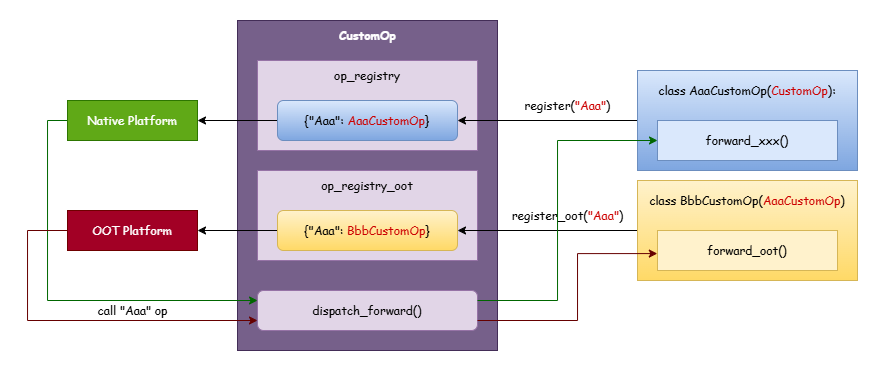

The diagram above was exported from draw.io. Its source (the exported page's mxGraphModel, read from the mxfile embedded in the PNG):
<mxGraphModel dx="1473" dy="636" grid="1" gridSize="10" guides="1" tooltips="1" connect="1" arrows="1" fold="1" page="0" pageScale="1" pageWidth="827" pageHeight="1169" math="0" shadow="0">
  <root>
    <mxCell id="0" />
    <mxCell id="1" parent="0" />
    <mxCell id="im6De9hhtpglpCKPYeQm-17" value="" style="rounded=0;whiteSpace=wrap;html=1;fillColor=#76608a;fontColor=#ffffff;strokeColor=#432D57;" vertex="1" parent="1">
      <mxGeometry x="-90" y="320" width="260" height="330" as="geometry" />
    </mxCell>
    <mxCell id="im6De9hhtpglpCKPYeQm-2" value="" style="rounded=0;whiteSpace=wrap;html=1;fillColor=#e1d5e7;strokeColor=#9673a6;" vertex="1" parent="1">
      <mxGeometry x="-70" y="360" width="220" height="90" as="geometry" />
    </mxCell>
    <mxCell id="im6De9hhtpglpCKPYeQm-33" style="edgeStyle=orthogonalEdgeStyle;rounded=0;orthogonalLoop=1;jettySize=auto;html=1;strokeColor=#000000;" edge="1" parent="1" source="im6De9hhtpglpCKPYeQm-1" target="im6De9hhtpglpCKPYeQm-20">
      <mxGeometry relative="1" as="geometry" />
    </mxCell>
    <mxCell id="im6De9hhtpglpCKPYeQm-1" value="&lt;span style=&quot;font-family: &amp;quot;Comic Sans MS&amp;quot;;&quot;&gt;{&quot;Aaa&quot;:&amp;nbsp;&lt;/span&gt;&lt;font style=&quot;font-family: &amp;quot;Comic Sans MS&amp;quot;; color: rgb(204, 0, 0);&quot;&gt;AaaCustomOp&lt;/font&gt;&lt;span style=&quot;font-family: &amp;quot;Comic Sans MS&amp;quot;;&quot;&gt;}&lt;/span&gt;" style="rounded=1;whiteSpace=wrap;html=1;fillColor=#dae8fc;strokeColor=#6c8ebf;gradientColor=#7ea6e0;" vertex="1" parent="1">
      <mxGeometry x="-50" y="400" width="180" height="40" as="geometry" />
    </mxCell>
    <mxCell id="im6De9hhtpglpCKPYeQm-3" value="&lt;font face=&quot;Comic Sans MS&quot;&gt;op_registry&lt;/font&gt;" style="text;html=1;align=center;verticalAlign=middle;whiteSpace=wrap;rounded=0;" vertex="1" parent="1">
      <mxGeometry x="10" y="360" width="60" height="30" as="geometry" />
    </mxCell>
    <mxCell id="im6De9hhtpglpCKPYeQm-4" value="" style="rounded=0;whiteSpace=wrap;html=1;fillColor=#e1d5e7;strokeColor=#9673a6;" vertex="1" parent="1">
      <mxGeometry x="-70" y="470" width="220" height="90" as="geometry" />
    </mxCell>
    <mxCell id="im6De9hhtpglpCKPYeQm-35" style="edgeStyle=orthogonalEdgeStyle;rounded=0;orthogonalLoop=1;jettySize=auto;html=1;entryX=1;entryY=0.5;entryDx=0;entryDy=0;" edge="1" parent="1" source="im6De9hhtpglpCKPYeQm-5" target="im6De9hhtpglpCKPYeQm-21">
      <mxGeometry relative="1" as="geometry" />
    </mxCell>
    <mxCell id="im6De9hhtpglpCKPYeQm-5" value="&lt;span style=&quot;font-family: &amp;quot;Comic Sans MS&amp;quot;;&quot;&gt;{&quot;Aaa&quot;:&amp;nbsp;&lt;/span&gt;&lt;font style=&quot;font-family: &amp;quot;Comic Sans MS&amp;quot;; color: rgb(204, 0, 0);&quot;&gt;BbbCustomOp&lt;/font&gt;&lt;span style=&quot;font-family: &amp;quot;Comic Sans MS&amp;quot;;&quot;&gt;}&lt;/span&gt;" style="rounded=1;whiteSpace=wrap;html=1;fillColor=#fff2cc;strokeColor=#d6b656;gradientColor=#ffd966;" vertex="1" parent="1">
      <mxGeometry x="-50" y="510" width="180" height="40" as="geometry" />
    </mxCell>
    <mxCell id="im6De9hhtpglpCKPYeQm-6" value="&lt;font face=&quot;Comic Sans MS&quot;&gt;op_registry_oot&lt;/font&gt;" style="text;html=1;align=center;verticalAlign=middle;whiteSpace=wrap;rounded=0;" vertex="1" parent="1">
      <mxGeometry x="10" y="470" width="60" height="30" as="geometry" />
    </mxCell>
    <mxCell id="im6De9hhtpglpCKPYeQm-7" value="&lt;font face=&quot;Comic Sans MS&quot;&gt;dispatch_forward()&lt;/font&gt;" style="rounded=1;whiteSpace=wrap;html=1;fillColor=#e1d5e7;strokeColor=#9673a6;" vertex="1" parent="1">
      <mxGeometry x="-70" y="590" width="220" height="40" as="geometry" />
    </mxCell>
    <mxCell id="im6De9hhtpglpCKPYeQm-11" style="edgeStyle=orthogonalEdgeStyle;rounded=0;orthogonalLoop=1;jettySize=auto;html=1;" edge="1" parent="1" source="im6De9hhtpglpCKPYeQm-8" target="im6De9hhtpglpCKPYeQm-1">
      <mxGeometry relative="1" as="geometry" />
    </mxCell>
    <mxCell id="im6De9hhtpglpCKPYeQm-8" value="" style="rounded=0;whiteSpace=wrap;html=1;fillColor=#dae8fc;gradientColor=#7ea6e0;strokeColor=#6c8ebf;" vertex="1" parent="1">
      <mxGeometry x="310" y="370" width="220" height="100" as="geometry" />
    </mxCell>
    <mxCell id="im6De9hhtpglpCKPYeQm-12" value="&lt;font face=&quot;Comic Sans MS&quot;&gt;register(&lt;font style=&quot;color: rgb(204, 0, 0);&quot;&gt;&quot;Aaa&quot;&lt;/font&gt;)&lt;/font&gt;" style="text;html=1;align=center;verticalAlign=middle;resizable=0;points=[];autosize=1;strokeColor=none;fillColor=none;" vertex="1" parent="1">
      <mxGeometry x="185" y="390" width="110" height="30" as="geometry" />
    </mxCell>
    <mxCell id="im6De9hhtpglpCKPYeQm-14" style="edgeStyle=orthogonalEdgeStyle;rounded=0;orthogonalLoop=1;jettySize=auto;html=1;" edge="1" parent="1" source="im6De9hhtpglpCKPYeQm-13" target="im6De9hhtpglpCKPYeQm-5">
      <mxGeometry relative="1" as="geometry" />
    </mxCell>
    <mxCell id="im6De9hhtpglpCKPYeQm-13" value="" style="rounded=0;whiteSpace=wrap;html=1;fillColor=#fff2cc;gradientColor=#ffd966;strokeColor=#d6b656;" vertex="1" parent="1">
      <mxGeometry x="310" y="480" width="220" height="100" as="geometry" />
    </mxCell>
    <mxCell id="im6De9hhtpglpCKPYeQm-15" value="&lt;font face=&quot;Comic Sans MS&quot;&gt;register_oot(&lt;font style=&quot;color: rgb(204, 0, 0);&quot;&gt;&quot;Aaa&quot;&lt;/font&gt;)&lt;/font&gt;" style="text;html=1;align=center;verticalAlign=middle;resizable=0;points=[];autosize=1;strokeColor=none;fillColor=none;" vertex="1" parent="1">
      <mxGeometry x="170" y="500" width="140" height="30" as="geometry" />
    </mxCell>
    <mxCell id="im6De9hhtpglpCKPYeQm-18" value="&lt;font style=&quot;color: rgb(255, 255, 255);&quot; face=&quot;Comic Sans MS&quot;&gt;&lt;b&gt;CustomOp&lt;/b&gt;&lt;/font&gt;" style="text;html=1;align=center;verticalAlign=middle;resizable=0;points=[];autosize=1;strokeColor=none;fillColor=none;" vertex="1" parent="1">
      <mxGeometry y="320" width="80" height="30" as="geometry" />
    </mxCell>
    <mxCell id="im6De9hhtpglpCKPYeQm-36" style="edgeStyle=orthogonalEdgeStyle;rounded=0;orthogonalLoop=1;jettySize=auto;html=1;strokeColor=#006600;" edge="1" parent="1" source="im6De9hhtpglpCKPYeQm-20">
      <mxGeometry relative="1" as="geometry">
        <mxPoint x="-70" y="600" as="targetPoint" />
        <Array as="points">
          <mxPoint x="-280" y="420" />
          <mxPoint x="-280" y="600" />
          <mxPoint x="-70" y="600" />
        </Array>
      </mxGeometry>
    </mxCell>
    <mxCell id="im6De9hhtpglpCKPYeQm-20" value="&lt;font face=&quot;Comic Sans MS&quot;&gt;Native Platform&lt;/font&gt;" style="rounded=0;whiteSpace=wrap;html=1;fillColor=#60a917;fontColor=#ffffff;strokeColor=#2D7600;" vertex="1" parent="1">
      <mxGeometry x="-260" y="400" width="130" height="40" as="geometry" />
    </mxCell>
    <mxCell id="im6De9hhtpglpCKPYeQm-37" style="edgeStyle=orthogonalEdgeStyle;rounded=0;orthogonalLoop=1;jettySize=auto;html=1;entryX=0;entryY=0.75;entryDx=0;entryDy=0;strokeColor=#660000;" edge="1" parent="1" source="im6De9hhtpglpCKPYeQm-21" target="im6De9hhtpglpCKPYeQm-7">
      <mxGeometry relative="1" as="geometry">
        <Array as="points">
          <mxPoint x="-300" y="530" />
          <mxPoint x="-300" y="620" />
        </Array>
      </mxGeometry>
    </mxCell>
    <mxCell id="im6De9hhtpglpCKPYeQm-21" value="&lt;font face=&quot;Comic Sans MS&quot;&gt;OOT Platform&lt;/font&gt;" style="rounded=0;whiteSpace=wrap;html=1;fillColor=#a20025;fontColor=#ffffff;strokeColor=#6F0000;" vertex="1" parent="1">
      <mxGeometry x="-260" y="510" width="130" height="40" as="geometry" />
    </mxCell>
    <mxCell id="im6De9hhtpglpCKPYeQm-24" value="&lt;font face=&quot;Comic Sans MS&quot;&gt;forward_xxx()&lt;/font&gt;" style="rounded=0;whiteSpace=wrap;html=1;fillColor=#dae8fc;strokeColor=#6c8ebf;" vertex="1" parent="1">
      <mxGeometry x="330" y="420" width="180" height="40" as="geometry" />
    </mxCell>
    <mxCell id="im6De9hhtpglpCKPYeQm-25" value="&lt;font face=&quot;Comic Sans MS&quot;&gt;forward_oot()&lt;/font&gt;" style="rounded=0;whiteSpace=wrap;html=1;fillColor=#fff2cc;strokeColor=#d6b656;" vertex="1" parent="1">
      <mxGeometry x="330" y="530" width="180" height="40" as="geometry" />
    </mxCell>
    <mxCell id="im6De9hhtpglpCKPYeQm-31" value="&lt;font face=&quot;Comic Sans MS&quot;&gt;class AaaCustomOp(&lt;/font&gt;&lt;span style=&quot;font-family: &amp;quot;Comic Sans MS&amp;quot;;&quot;&gt;&lt;font style=&quot;color: rgb(204, 0, 0);&quot;&gt;CustomOp&lt;/font&gt;&lt;/span&gt;&lt;font face=&quot;Comic Sans MS&quot;&gt;):&lt;/font&gt;" style="text;html=1;align=center;verticalAlign=middle;whiteSpace=wrap;rounded=0;" vertex="1" parent="1">
      <mxGeometry x="310" y="380" width="220" height="20" as="geometry" />
    </mxCell>
    <mxCell id="im6De9hhtpglpCKPYeQm-32" value="&lt;font face=&quot;Comic Sans MS&quot;&gt;class BbbCustomOp(&lt;/font&gt;&lt;span style=&quot;font-family: &amp;quot;Comic Sans MS&amp;quot;;&quot;&gt;&lt;font style=&quot;color: rgb(204, 0, 0);&quot;&gt;AaaCustomOp&lt;/font&gt;&lt;/span&gt;&lt;font face=&quot;Comic Sans MS&quot;&gt;)&lt;/font&gt;" style="text;html=1;align=center;verticalAlign=middle;whiteSpace=wrap;rounded=0;" vertex="1" parent="1">
      <mxGeometry x="310" y="490" width="220" height="20" as="geometry" />
    </mxCell>
    <mxCell id="im6De9hhtpglpCKPYeQm-39" style="edgeStyle=orthogonalEdgeStyle;rounded=0;orthogonalLoop=1;jettySize=auto;html=1;exitX=1;exitY=0.75;exitDx=0;exitDy=0;entryX=-0.001;entryY=0.577;entryDx=0;entryDy=0;entryPerimeter=0;strokeColor=#660000;" edge="1" parent="1" source="im6De9hhtpglpCKPYeQm-7" target="im6De9hhtpglpCKPYeQm-25">
      <mxGeometry relative="1" as="geometry">
        <Array as="points">
          <mxPoint x="250" y="620" />
          <mxPoint x="250" y="553" />
        </Array>
      </mxGeometry>
    </mxCell>
    <mxCell id="im6De9hhtpglpCKPYeQm-38" style="edgeStyle=orthogonalEdgeStyle;rounded=0;orthogonalLoop=1;jettySize=auto;html=1;exitX=1;exitY=0.25;exitDx=0;exitDy=0;entryX=0;entryY=0.5;entryDx=0;entryDy=0;strokeColor=#006600;" edge="1" parent="1" source="im6De9hhtpglpCKPYeQm-7" target="im6De9hhtpglpCKPYeQm-24">
      <mxGeometry relative="1" as="geometry">
        <Array as="points">
          <mxPoint x="230" y="600" />
          <mxPoint x="230" y="440" />
        </Array>
      </mxGeometry>
    </mxCell>
    <mxCell id="im6De9hhtpglpCKPYeQm-41" value="&lt;font face=&quot;Comic Sans MS&quot;&gt;call &quot;Aaa&quot; op&lt;/font&gt;" style="text;html=1;align=center;verticalAlign=middle;resizable=0;points=[];autosize=1;strokeColor=none;fillColor=none;" vertex="1" parent="1">
      <mxGeometry x="-240" y="595" width="90" height="30" as="geometry" />
    </mxCell>
  </root>
</mxGraphModel>